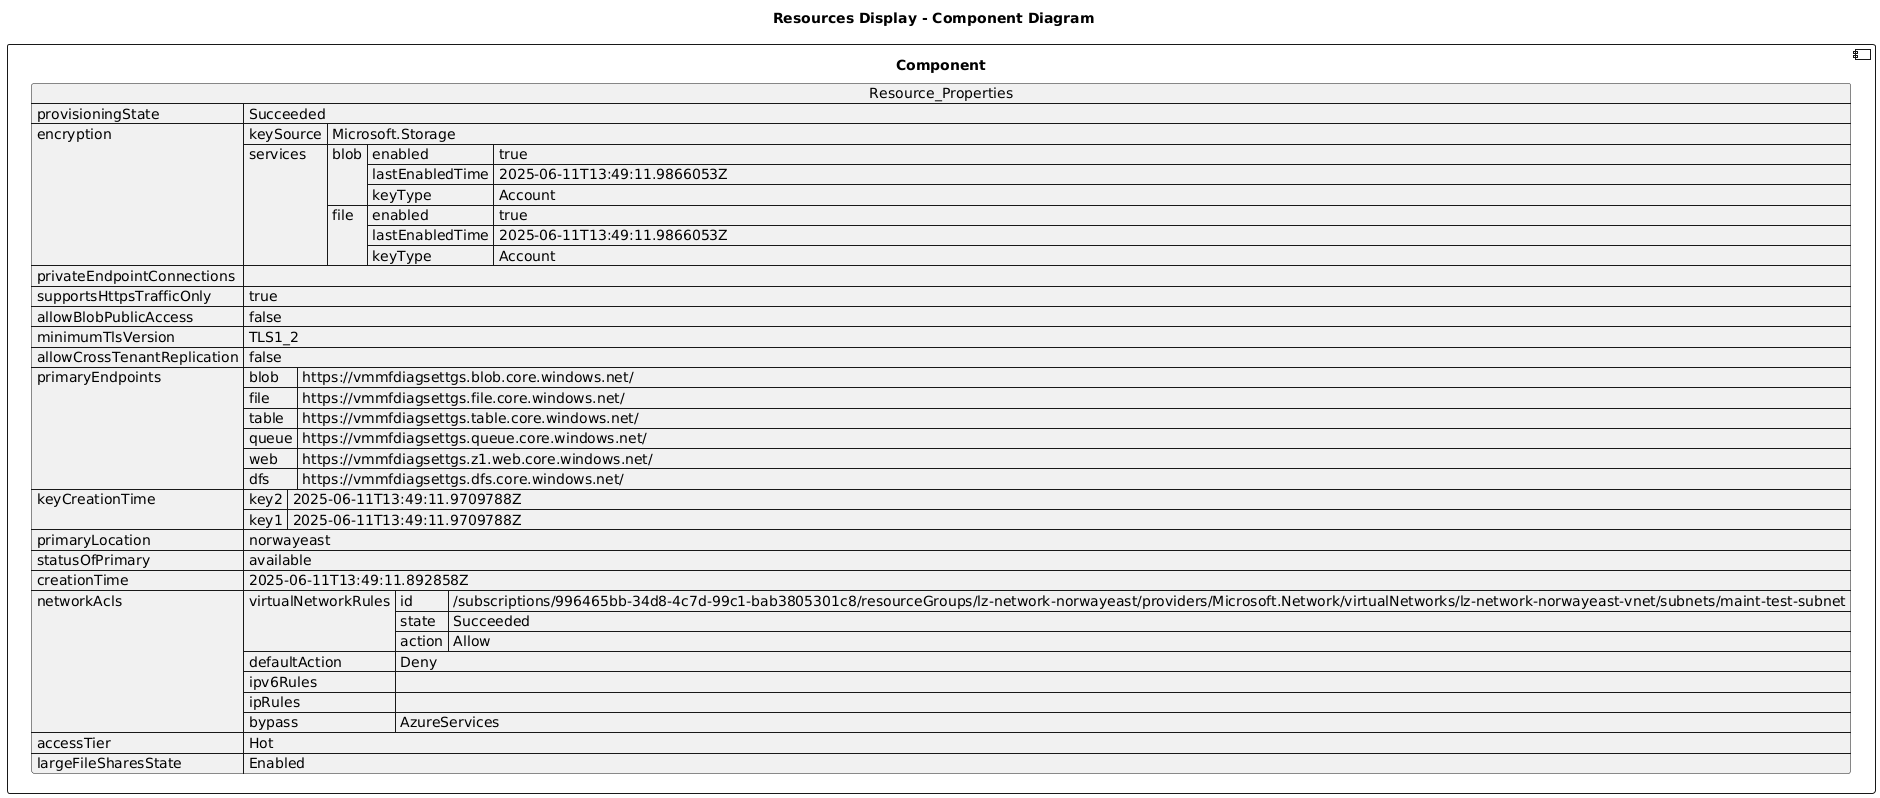

The diagram above was rendered by PlantUML. Its source (embedded in the PNG):
@startuml

title Resources Display - Component Diagram

component Component {

json  Resource_Properties {
  "provisioningState": "Succeeded",
  "encryption": {
    "keySource": "Microsoft.Storage",
    "services": {
      "blob": {
        "enabled": true,
        "lastEnabledTime": "2025-06-11T13:49:11.9866053Z",
        "keyType": "Account"
      },
      "file": {
        "enabled": true,
        "lastEnabledTime": "2025-06-11T13:49:11.9866053Z",
        "keyType": "Account"
      }
    }
  },
  "privateEndpointConnections": [],
  "supportsHttpsTrafficOnly": true,
  "allowBlobPublicAccess": false,
  "minimumTlsVersion": "TLS1_2",
  "allowCrossTenantReplication": false,
  "primaryEndpoints": {
    "blob": "https://vmmfdiagsettgs.blob.core.windows.net/",
    "file": "https://vmmfdiagsettgs.file.core.windows.net/",
    "table": "https://vmmfdiagsettgs.table.core.windows.net/",
    "queue": "https://vmmfdiagsettgs.queue.core.windows.net/",
    "web": "https://vmmfdiagsettgs.z1.web.core.windows.net/",
    "dfs": "https://vmmfdiagsettgs.dfs.core.windows.net/"
  },
  "keyCreationTime": {
    "key2": "2025-06-11T13:49:11.9709788Z",
    "key1": "2025-06-11T13:49:11.9709788Z"
  },
  "primaryLocation": "norwayeast",
  "statusOfPrimary": "available",
  "creationTime": "2025-06-11T13:49:11.892858Z",
  "networkAcls": {
    "virtualNetworkRules": [
      {
        "id": "/subscriptions/996465bb-34d8-4c7d-99c1-bab3805301c8/resourceGroups/lz-network-norwayeast/providers/Microsoft.Network/virtualNetworks/lz-network-norwayeast-vnet/subnets/maint-test-subnet",
        "state": "Succeeded",
        "action": "Allow"
      }
    ],
    "defaultAction": "Deny",
    "ipv6Rules": [],
    "ipRules": [],
    "bypass": "AzureServices"
  },
  "accessTier": "Hot",
  "largeFileSharesState": "Enabled"
}
}
@enduml